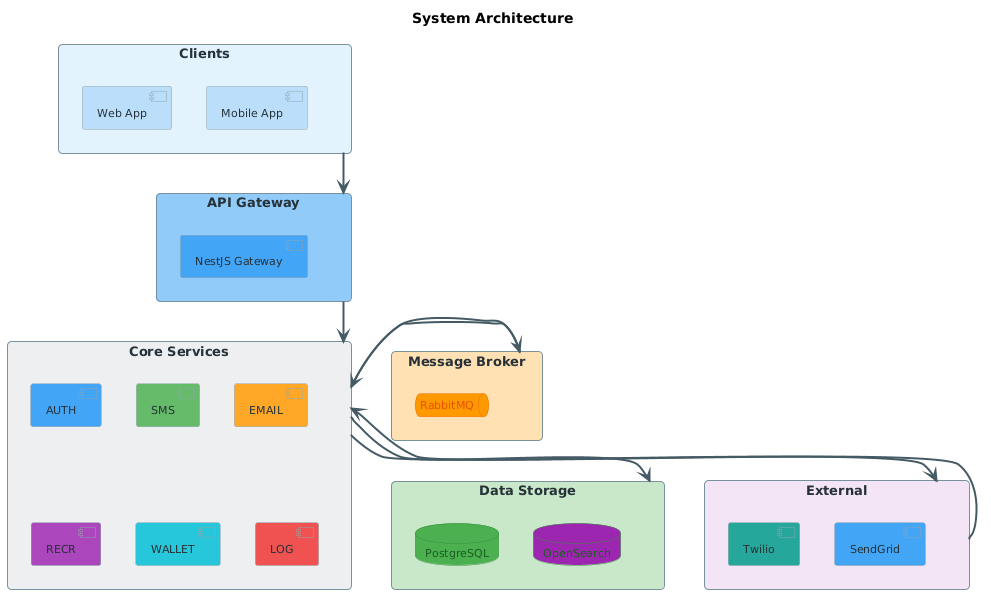

The diagram above was rendered by PlantUML. Its source (embedded in the PNG):
@startuml
' ============================================================
' System Architecture - Authentication System
' Clean layout with good contrast
' ============================================================

skinparam defaultFontName "Arial"
skinparam defaultFontSize 12

skinparam rectangle {
  RoundCorner 8
  BorderColor #78909C
  FontSize 13
  FontStyle bold
  FontColor #263238
}

skinparam component {
  BackgroundColor #FFFFFF
  BorderColor #90A4AE
  ArrowColor #37474F
  FontSize 11
  FontColor #263238
}

skinparam database {
  BackgroundColor #C8E6C9
  BorderColor #388E3C
  FontSize 11
  FontColor #1B5E20
}

skinparam queue {
  BackgroundColor #FFE0B2
  BorderColor #EF6C00
  FontSize 11
  FontColor #E65100
}

skinparam arrow {
  Color #455A64
  Thickness 2
}

title System Architecture

' ============================================================
' LAYOUT
' ============================================================

rectangle "  Clients  " as clients #E3F2FD {
  component "Web App" as web #BBDEFB
  component "Mobile App" as mobile #BBDEFB
}

rectangle "  API Gateway  " as gw #90CAF9 {
  component "NestJS Gateway" as gateway #42A5F5
}

rectangle "  Core Services  " as services #ECEFF1 {
  component "AUTH" as auth #42A5F5
  component "SMS" as sms #66BB6A
  component "EMAIL" as email #FFA726
  component "RECR" as recr #AB47BC
  component "WALLET" as wallet #26C6DA
  component "LOG" as log #EF5350
}

rectangle "  Message Broker  " as broker #FFE0B2 {
  queue "RabbitMQ" as mq #FF9800
}

rectangle "  Data Storage  " as storage #C8E6C9 {
  database "PostgreSQL" as pg #4CAF50
  database "OpenSearch" as os #9C27B0
}

rectangle "  External  " as external #F3E5F5 {
  component "Twilio" as twilio #26A69A
  component "SendGrid" as sendgrid #42A5F5
}

' ============================================================
' CONNECTIONS - Separate paths to avoid overlap
' ============================================================

' Left side: Clients -> Gateway -> Services -> Storage (vertical)
clients -down-> gw
gw -down-> services
services -down-> storage

' Right side: Services <-> Broker (horizontal)
services -right-> broker
broker -left-> services

' Bottom: Services <-> External (vertical, offset right)
services -down-> external
external -up-> services

@enduml